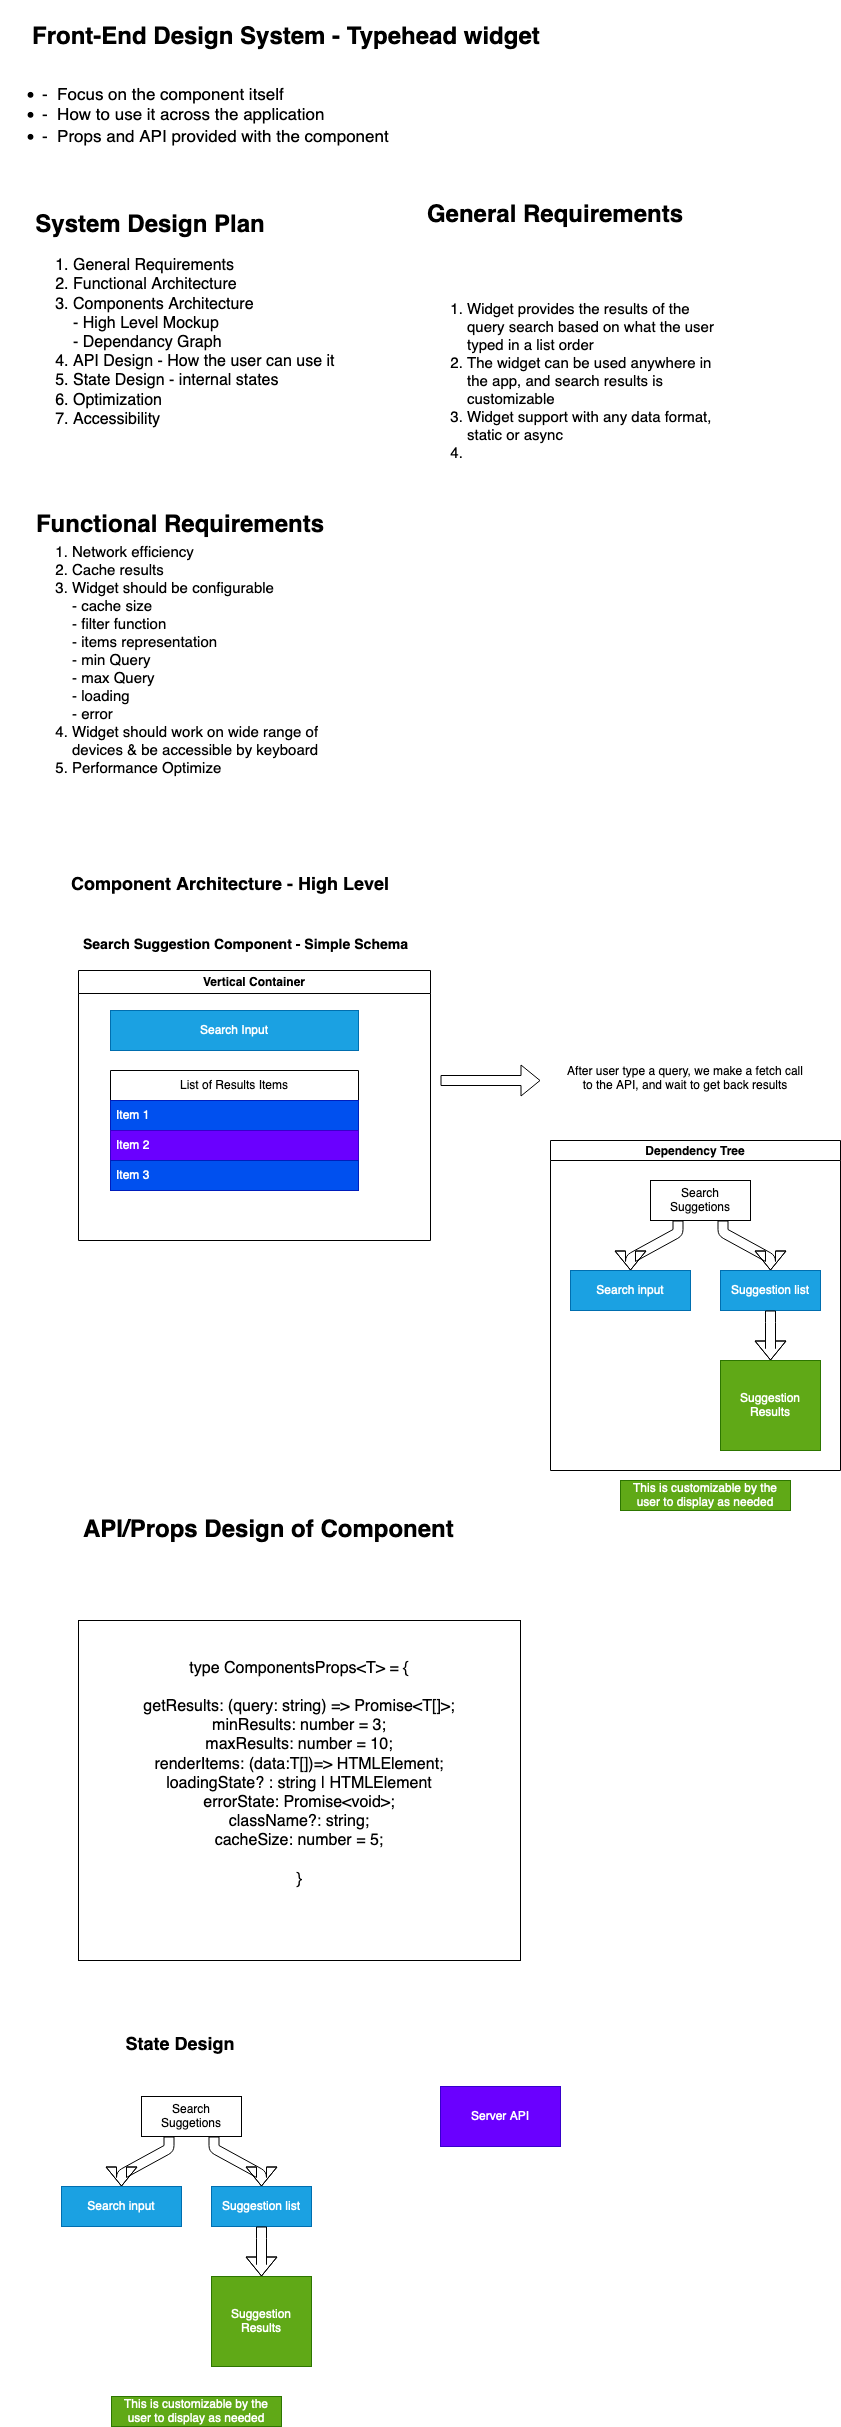

The diagram above was exported from draw.io. Its source (the exported page's mxGraphModel, read from the mxfile embedded in the PNG):
<mxGraphModel dx="948" dy="518" grid="1" gridSize="10" guides="1" tooltips="1" connect="1" arrows="1" fold="1" page="1" pageScale="1" pageWidth="3300" pageHeight="4681" math="0" shadow="0">
  <root>
    <mxCell id="0" />
    <mxCell id="1" parent="0" />
    <mxCell id="vp0re_zggozx2O-0jG57-2" value="&lt;h1&gt;System Design Plan&lt;/h1&gt;" style="text;strokeColor=none;align=center;fillColor=none;html=1;verticalAlign=middle;whiteSpace=wrap;rounded=0;" vertex="1" parent="1">
      <mxGeometry y="220" width="300" height="30" as="geometry" />
    </mxCell>
    <mxCell id="vp0re_zggozx2O-0jG57-3" value="&lt;h1&gt;Front-End Design System - Typehead widget &lt;br&gt;&lt;/h1&gt;" style="text;whiteSpace=wrap;html=1;" vertex="1" parent="1">
      <mxGeometry x="30" y="10" width="670" height="40" as="geometry" />
    </mxCell>
    <mxCell id="vp0re_zggozx2O-0jG57-5" value="&lt;ol style=&quot;font-size: 16px;&quot;&gt;&lt;li style=&quot;font-size: 16px;&quot;&gt;General Requirements&lt;/li&gt;&lt;li style=&quot;font-size: 16px;&quot;&gt;Functional Architecture&lt;/li&gt;&lt;li style=&quot;font-size: 16px;&quot;&gt;Components Architecture&lt;br style=&quot;font-size: 16px;&quot;&gt;- High Level Mockup&lt;br style=&quot;font-size: 16px;&quot;&gt;- Dependancy Graph&lt;br style=&quot;font-size: 16px;&quot;&gt;&lt;/li&gt;&lt;li style=&quot;font-size: 16px;&quot;&gt;API Design - How the user can use it&lt;br&gt;&lt;/li&gt;&lt;li style=&quot;font-size: 16px;&quot;&gt;State Design - internal states&lt;br&gt;&lt;/li&gt;&lt;li style=&quot;font-size: 16px;&quot;&gt;Optimization &lt;br&gt;&lt;/li&gt;&lt;li style=&quot;font-size: 16px;&quot;&gt;Accessibility&lt;br style=&quot;font-size: 16px;&quot;&gt;&lt;br style=&quot;font-size: 16px;&quot;&gt;&lt;/li&gt;&lt;/ol&gt;&lt;div style=&quot;font-size: 16px;&quot;&gt;&lt;div style=&quot;font-size: 16px;&quot;&gt;&lt;br style=&quot;font-size: 16px;&quot;&gt;&lt;/div&gt;&lt;div style=&quot;font-size: 16px;&quot;&gt;&lt;br style=&quot;font-size: 16px;&quot;&gt;&lt;/div&gt;&lt;div style=&quot;font-size: 16px;&quot;&gt;&lt;br style=&quot;font-size: 16px;&quot;&gt;&lt;/div&gt;&lt;div style=&quot;font-size: 16px;&quot;&gt;&lt;br style=&quot;font-size: 16px;&quot;&gt;&lt;/div&gt;&lt;div style=&quot;font-size: 16px;&quot;&gt;&lt;br style=&quot;font-size: 16px;&quot;&gt;&lt;/div&gt;&lt;/div&gt;" style="text;html=1;align=left;verticalAlign=top;resizable=0;points=[];autosize=1;strokeColor=none;fillColor=none;fontSize=16;spacingTop=2;spacing=3;" vertex="1" parent="1">
      <mxGeometry x="30" y="240" width="330" height="340" as="geometry" />
    </mxCell>
    <mxCell id="vp0re_zggozx2O-0jG57-6" value="&lt;div align=&quot;left&quot;&gt;&lt;ul style=&quot;font-size: 17px;&quot;&gt;&lt;li style=&quot;font-size: 17px;&quot;&gt;-&amp;nbsp; Focus on the component itself&lt;/li&gt;&lt;li style=&quot;font-size: 17px;&quot;&gt;&lt;div&gt;-&amp;nbsp; How to use it across the application&lt;/div&gt;&lt;/li&gt;&lt;li style=&quot;font-size: 17px;&quot;&gt;-&amp;nbsp; Props and API provided with the component&lt;/li&gt;&lt;/ul&gt;&lt;/div&gt;&lt;div style=&quot;font-size: 17px;&quot; align=&quot;left&quot;&gt;&lt;br style=&quot;font-size: 17px;&quot;&gt;&lt;br&gt;&lt;/div&gt;" style="text;strokeColor=none;align=left;fillColor=none;html=1;verticalAlign=middle;whiteSpace=wrap;rounded=0;" vertex="1" parent="1">
      <mxGeometry y="130" width="405" height="30" as="geometry" />
    </mxCell>
    <mxCell id="vp0re_zggozx2O-0jG57-7" value="&lt;h1&gt;General Requirements&lt;/h1&gt;" style="text;strokeColor=none;align=center;fillColor=none;html=1;verticalAlign=middle;whiteSpace=wrap;rounded=0;" vertex="1" parent="1">
      <mxGeometry x="405" y="210" width="300" height="30" as="geometry" />
    </mxCell>
    <mxCell id="vp0re_zggozx2O-0jG57-8" value="&lt;div&gt;&lt;ol&gt;&lt;li&gt;Widget provides the results of the query search based on what the user typed in a list order&lt;/li&gt;&lt;li&gt;The widget can be used anywhere in the app, and search results is customizable&lt;/li&gt;&lt;li&gt;Widget support with any data format, static or async&lt;/li&gt;&lt;li&gt;&lt;br&gt;&lt;/li&gt;&lt;/ol&gt;&lt;/div&gt;&lt;div&gt;&lt;br&gt; &lt;/div&gt;" style="text;strokeColor=none;align=left;fillColor=none;html=1;verticalAlign=middle;whiteSpace=wrap;rounded=0;fontSize=15;" vertex="1" parent="1">
      <mxGeometry x="425" y="260" width="295" height="280" as="geometry" />
    </mxCell>
    <mxCell id="vp0re_zggozx2O-0jG57-9" value="&lt;h1&gt;Functional Requirements&lt;/h1&gt;" style="text;strokeColor=none;align=center;fillColor=none;html=1;verticalAlign=middle;whiteSpace=wrap;rounded=0;" vertex="1" parent="1">
      <mxGeometry x="30" y="520" width="300" height="30" as="geometry" />
    </mxCell>
    <mxCell id="vp0re_zggozx2O-0jG57-10" value="&lt;div&gt;&lt;ol&gt;&lt;li&gt;Network efficiency&lt;/li&gt;&lt;li&gt;Cache results&lt;/li&gt;&lt;li&gt;Widget should be configurable &lt;br&gt;- cache size&lt;br&gt;- filter function&lt;br&gt;- items representation&lt;br&gt;- min Query&lt;br&gt;- max Query&lt;br&gt;- loading&lt;br&gt;- error&lt;/li&gt;&lt;li&gt;Widget should work on wide range of devices &amp;amp; be accessible by keyboard&lt;/li&gt;&lt;li&gt;Performance Optimize&lt;br&gt;&lt;/li&gt;&lt;/ol&gt;&lt;/div&gt;" style="text;strokeColor=none;align=left;fillColor=none;html=1;verticalAlign=middle;whiteSpace=wrap;rounded=0;fontSize=15;" vertex="1" parent="1">
      <mxGeometry x="30" y="530" width="295" height="280" as="geometry" />
    </mxCell>
    <mxCell id="vp0re_zggozx2O-0jG57-11" value="&lt;h2&gt;Component Architecture - High Level&lt;/h2&gt;" style="text;strokeColor=none;align=center;fillColor=none;html=1;verticalAlign=middle;whiteSpace=wrap;rounded=0;" vertex="1" parent="1">
      <mxGeometry x="40" y="880" width="380" height="30" as="geometry" />
    </mxCell>
    <mxCell id="vp0re_zggozx2O-0jG57-12" value="&lt;h3&gt;Search Suggestion Component - Simple Schema&lt;br&gt;&lt;/h3&gt;" style="text;strokeColor=none;align=center;fillColor=none;html=1;verticalAlign=middle;whiteSpace=wrap;rounded=0;" vertex="1" parent="1">
      <mxGeometry x="61" y="940" width="369" height="30" as="geometry" />
    </mxCell>
    <mxCell id="vp0re_zggozx2O-0jG57-22" style="edgeStyle=orthogonalEdgeStyle;rounded=0;orthogonalLoop=1;jettySize=auto;html=1;exitX=1;exitY=1;exitDx=0;exitDy=0;" edge="1" parent="1" source="vp0re_zggozx2O-0jG57-17">
      <mxGeometry relative="1" as="geometry">
        <mxPoint x="430" y="1250" as="targetPoint" />
      </mxGeometry>
    </mxCell>
    <mxCell id="vp0re_zggozx2O-0jG57-17" value="Vertical Container" style="swimlane;whiteSpace=wrap;html=1;" vertex="1" parent="1">
      <mxGeometry x="78" y="980" width="352" height="270" as="geometry" />
    </mxCell>
    <mxCell id="vp0re_zggozx2O-0jG57-18" value="Search Input" style="rounded=0;whiteSpace=wrap;html=1;fillColor=#1ba1e2;fontColor=#ffffff;strokeColor=#006EAF;" vertex="1" parent="vp0re_zggozx2O-0jG57-17">
      <mxGeometry x="32" y="40" width="248" height="40" as="geometry" />
    </mxCell>
    <mxCell id="vp0re_zggozx2O-0jG57-13" value="List of Results Items" style="swimlane;fontStyle=0;childLayout=stackLayout;horizontal=1;startSize=30;horizontalStack=0;resizeParent=1;resizeParentMax=0;resizeLast=0;collapsible=1;marginBottom=0;whiteSpace=wrap;html=1;" vertex="1" parent="vp0re_zggozx2O-0jG57-17">
      <mxGeometry x="32" y="100" width="248" height="120" as="geometry" />
    </mxCell>
    <mxCell id="vp0re_zggozx2O-0jG57-14" value="Item 1" style="text;strokeColor=#001DBC;fillColor=#0050ef;align=left;verticalAlign=middle;spacingLeft=4;spacingRight=4;overflow=hidden;points=[[0,0.5],[1,0.5]];portConstraint=eastwest;rotatable=0;whiteSpace=wrap;html=1;fontColor=#ffffff;" vertex="1" parent="vp0re_zggozx2O-0jG57-13">
      <mxGeometry y="30" width="248" height="30" as="geometry" />
    </mxCell>
    <mxCell id="vp0re_zggozx2O-0jG57-15" value="Item 2" style="text;strokeColor=#3700CC;fillColor=#6a00ff;align=left;verticalAlign=middle;spacingLeft=4;spacingRight=4;overflow=hidden;points=[[0,0.5],[1,0.5]];portConstraint=eastwest;rotatable=0;whiteSpace=wrap;html=1;fontColor=#ffffff;" vertex="1" parent="vp0re_zggozx2O-0jG57-13">
      <mxGeometry y="60" width="248" height="30" as="geometry" />
    </mxCell>
    <mxCell id="vp0re_zggozx2O-0jG57-16" value="Item 3" style="text;strokeColor=#001DBC;fillColor=#0050ef;align=left;verticalAlign=middle;spacingLeft=4;spacingRight=4;overflow=hidden;points=[[0,0.5],[1,0.5]];portConstraint=eastwest;rotatable=0;whiteSpace=wrap;html=1;fontColor=#ffffff;" vertex="1" parent="vp0re_zggozx2O-0jG57-13">
      <mxGeometry y="90" width="248" height="30" as="geometry" />
    </mxCell>
    <mxCell id="vp0re_zggozx2O-0jG57-30" value="" style="endArrow=classic;html=1;rounded=0;shape=flexArrow;" edge="1" parent="1">
      <mxGeometry relative="1" as="geometry">
        <mxPoint x="440" y="1090" as="sourcePoint" />
        <mxPoint x="540" y="1090" as="targetPoint" />
      </mxGeometry>
    </mxCell>
    <mxCell id="vp0re_zggozx2O-0jG57-32" value="&lt;div&gt;After user type a query, we make a fetch call to the API, and wait to get back results&lt;/div&gt;&lt;div&gt;&lt;br&gt;&lt;/div&gt;" style="text;strokeColor=none;align=center;fillColor=none;html=1;verticalAlign=middle;whiteSpace=wrap;rounded=0;" vertex="1" parent="1">
      <mxGeometry x="560" y="1080" width="250" height="30" as="geometry" />
    </mxCell>
    <mxCell id="vp0re_zggozx2O-0jG57-34" value="Dependency Tree" style="swimlane;startSize=20;horizontal=1;childLayout=flowLayout;flowOrientation=north;resizable=0;interRankCellSpacing=50;containerType=tree;fontSize=12;" vertex="1" parent="1">
      <mxGeometry x="550" y="1150" width="290" height="330" as="geometry" />
    </mxCell>
    <mxCell id="vp0re_zggozx2O-0jG57-35" value="Search Suggetions" style="whiteSpace=wrap;html=1;" vertex="1" parent="vp0re_zggozx2O-0jG57-34">
      <mxGeometry x="100" y="40" width="100" height="40" as="geometry" />
    </mxCell>
    <mxCell id="vp0re_zggozx2O-0jG57-36" value="Search input" style="whiteSpace=wrap;html=1;fillColor=#1ba1e2;fontColor=#ffffff;strokeColor=#006EAF;" vertex="1" parent="vp0re_zggozx2O-0jG57-34">
      <mxGeometry x="20" y="130" width="120" height="40" as="geometry" />
    </mxCell>
    <mxCell id="vp0re_zggozx2O-0jG57-37" value="" style="html=1;rounded=1;curved=0;sourcePerimeterSpacing=0;targetPerimeterSpacing=0;startSize=6;endSize=6;shape=flexArrow;noEdgeStyle=1;orthogonal=1;" edge="1" parent="vp0re_zggozx2O-0jG57-34" source="vp0re_zggozx2O-0jG57-35" target="vp0re_zggozx2O-0jG57-36">
      <mxGeometry relative="1" as="geometry">
        <Array as="points">
          <mxPoint x="127.5" y="92" />
          <mxPoint x="80" y="118" />
        </Array>
      </mxGeometry>
    </mxCell>
    <mxCell id="vp0re_zggozx2O-0jG57-38" value="Suggestion list" style="whiteSpace=wrap;html=1;fillColor=#1ba1e2;fontColor=#ffffff;strokeColor=#006EAF;" vertex="1" parent="vp0re_zggozx2O-0jG57-34">
      <mxGeometry x="170" y="130" width="100" height="40" as="geometry" />
    </mxCell>
    <mxCell id="vp0re_zggozx2O-0jG57-39" value="" style="html=1;rounded=1;curved=0;sourcePerimeterSpacing=0;targetPerimeterSpacing=0;startSize=6;endSize=6;shape=flexArrow;noEdgeStyle=1;orthogonal=1;" edge="1" parent="vp0re_zggozx2O-0jG57-34" source="vp0re_zggozx2O-0jG57-35" target="vp0re_zggozx2O-0jG57-38">
      <mxGeometry relative="1" as="geometry">
        <Array as="points">
          <mxPoint x="172.5" y="92" />
          <mxPoint x="220" y="118" />
        </Array>
      </mxGeometry>
    </mxCell>
    <mxCell id="vp0re_zggozx2O-0jG57-40" value="Suggestion Results" style="whiteSpace=wrap;html=1;fillColor=#60a917;fontColor=#ffffff;strokeColor=#2D7600;" vertex="1" parent="vp0re_zggozx2O-0jG57-34">
      <mxGeometry x="170" y="220" width="100" height="90" as="geometry" />
    </mxCell>
    <mxCell id="vp0re_zggozx2O-0jG57-42" value="" style="html=1;rounded=1;curved=0;sourcePerimeterSpacing=0;targetPerimeterSpacing=0;startSize=6;endSize=6;shape=flexArrow;noEdgeStyle=1;orthogonal=1;" edge="1" parent="vp0re_zggozx2O-0jG57-34" source="vp0re_zggozx2O-0jG57-38" target="vp0re_zggozx2O-0jG57-40">
      <mxGeometry relative="1" as="geometry">
        <Array as="points">
          <mxPoint x="220" y="182" />
          <mxPoint x="220" y="208" />
        </Array>
      </mxGeometry>
    </mxCell>
    <mxCell id="vp0re_zggozx2O-0jG57-43" value="This is customizable by the user to display as needed" style="text;strokeColor=#2D7600;align=center;fillColor=#60a917;html=1;verticalAlign=middle;whiteSpace=wrap;rounded=0;fontColor=#ffffff;" vertex="1" parent="1">
      <mxGeometry x="620" y="1490" width="170" height="30" as="geometry" />
    </mxCell>
    <mxCell id="vp0re_zggozx2O-0jG57-44" value="&lt;h1&gt;API/Props Design of Component&lt;br&gt;&lt;/h1&gt;" style="text;html=1;strokeColor=none;fillColor=none;spacing=5;spacingTop=-20;whiteSpace=wrap;overflow=hidden;rounded=0;" vertex="1" parent="1">
      <mxGeometry x="78" y="1520" width="395" height="120" as="geometry" />
    </mxCell>
    <mxCell id="vp0re_zggozx2O-0jG57-45" value="&lt;div style=&quot;font-size: 16px;&quot; align=&quot;center&quot;&gt;&lt;font style=&quot;font-size: 16px;&quot;&gt;&lt;br&gt;&lt;/font&gt;&lt;/div&gt;&lt;div style=&quot;font-size: 16px;&quot; align=&quot;center&quot;&gt;&lt;font style=&quot;font-size: 16px;&quot;&gt;&lt;br&gt;&lt;/font&gt;&lt;/div&gt;&lt;div style=&quot;font-size: 16px;&quot; align=&quot;center&quot;&gt;&lt;font style=&quot;font-size: 16px;&quot;&gt;type ComponentsProps&amp;lt;T&amp;gt; = {&lt;/font&gt;&lt;/div&gt;&lt;div style=&quot;font-size: 16px;&quot; align=&quot;center&quot;&gt;&lt;font style=&quot;font-size: 16px;&quot;&gt;&lt;br&gt;&lt;/font&gt;&lt;/div&gt;&lt;div style=&quot;font-size: 16px;&quot; align=&quot;center&quot;&gt;&lt;font style=&quot;font-size: 16px;&quot;&gt;getResults: (query: string) =&amp;gt; Promise&amp;lt;T[]&amp;gt;;&lt;/font&gt;&lt;/div&gt;&lt;div style=&quot;font-size: 16px;&quot; align=&quot;center&quot;&gt;&lt;font style=&quot;font-size: 16px;&quot;&gt;minResults: number = 3;&lt;/font&gt;&lt;/div&gt;&lt;div style=&quot;font-size: 16px;&quot; align=&quot;center&quot;&gt;&lt;font style=&quot;font-size: 16px;&quot;&gt;maxResults: number = 10;&lt;/font&gt;&lt;/div&gt;&lt;div style=&quot;font-size: 16px;&quot; align=&quot;center&quot;&gt;&lt;font style=&quot;font-size: 16px;&quot;&gt;renderItems: (data:T[])=&amp;gt; HTMLElement;&lt;/font&gt;&lt;/div&gt;&lt;div style=&quot;font-size: 16px;&quot; align=&quot;center&quot;&gt;&lt;font style=&quot;font-size: 16px;&quot;&gt;loadingState? : string | HTMLElement&lt;/font&gt;&lt;/div&gt;&lt;div style=&quot;font-size: 16px;&quot; align=&quot;center&quot;&gt;&lt;font style=&quot;font-size: 16px;&quot;&gt;errorState: Promise&amp;lt;void&amp;gt;;&lt;br&gt;&lt;/font&gt;&lt;/div&gt;&lt;div style=&quot;font-size: 16px;&quot; align=&quot;center&quot;&gt;&lt;font style=&quot;font-size: 16px;&quot;&gt;className?: string;&lt;br&gt;&lt;/font&gt;&lt;/div&gt;&lt;div style=&quot;font-size: 16px;&quot; align=&quot;center&quot;&gt;&lt;font style=&quot;font-size: 16px;&quot;&gt;cacheSize: number = 5;&lt;/font&gt;&lt;/div&gt;&lt;div style=&quot;font-size: 16px;&quot; align=&quot;center&quot;&gt;&lt;font style=&quot;font-size: 16px;&quot;&gt;&lt;br&gt;&lt;/font&gt;&lt;/div&gt;&lt;div style=&quot;font-size: 16px;&quot; align=&quot;center&quot;&gt;&lt;font style=&quot;font-size: 16px;&quot;&gt;}&lt;/font&gt;&lt;/div&gt;" style="verticalAlign=top;align=center;overflow=fill;fontSize=12;fontFamily=Helvetica;html=1;whiteSpace=wrap;" vertex="1" parent="1">
      <mxGeometry x="78" y="1630" width="442" height="340" as="geometry" />
    </mxCell>
    <mxCell id="vp0re_zggozx2O-0jG57-46" value="&lt;h2&gt;State Design&lt;/h2&gt;" style="text;strokeColor=none;align=center;fillColor=none;html=1;verticalAlign=middle;whiteSpace=wrap;rounded=0;" vertex="1" parent="1">
      <mxGeometry x="80" y="2040" width="200" height="30" as="geometry" />
    </mxCell>
    <mxCell id="vp0re_zggozx2O-0jG57-47" value="Search Suggetions" style="whiteSpace=wrap;html=1;" vertex="1" parent="1">
      <mxGeometry x="141" y="2106" width="100" height="40" as="geometry" />
    </mxCell>
    <mxCell id="vp0re_zggozx2O-0jG57-48" value="Search input" style="whiteSpace=wrap;html=1;fillColor=#1ba1e2;fontColor=#ffffff;strokeColor=#006EAF;" vertex="1" parent="1">
      <mxGeometry x="61" y="2196" width="120" height="40" as="geometry" />
    </mxCell>
    <mxCell id="vp0re_zggozx2O-0jG57-49" value="" style="html=1;rounded=1;curved=0;sourcePerimeterSpacing=0;targetPerimeterSpacing=0;startSize=6;endSize=6;shape=flexArrow;noEdgeStyle=1;orthogonal=1;" edge="1" parent="1" source="vp0re_zggozx2O-0jG57-47" target="vp0re_zggozx2O-0jG57-48">
      <mxGeometry relative="1" as="geometry">
        <Array as="points">
          <mxPoint x="168.5" y="2158" />
          <mxPoint x="121" y="2184" />
        </Array>
      </mxGeometry>
    </mxCell>
    <mxCell id="vp0re_zggozx2O-0jG57-50" value="Suggestion list" style="whiteSpace=wrap;html=1;fillColor=#1ba1e2;fontColor=#ffffff;strokeColor=#006EAF;" vertex="1" parent="1">
      <mxGeometry x="211" y="2196" width="100" height="40" as="geometry" />
    </mxCell>
    <mxCell id="vp0re_zggozx2O-0jG57-51" value="" style="html=1;rounded=1;curved=0;sourcePerimeterSpacing=0;targetPerimeterSpacing=0;startSize=6;endSize=6;shape=flexArrow;noEdgeStyle=1;orthogonal=1;" edge="1" parent="1" source="vp0re_zggozx2O-0jG57-47" target="vp0re_zggozx2O-0jG57-50">
      <mxGeometry relative="1" as="geometry">
        <Array as="points">
          <mxPoint x="213.5" y="2158" />
          <mxPoint x="261" y="2184" />
        </Array>
      </mxGeometry>
    </mxCell>
    <mxCell id="vp0re_zggozx2O-0jG57-52" value="Suggestion Results" style="whiteSpace=wrap;html=1;fillColor=#60a917;fontColor=#ffffff;strokeColor=#2D7600;" vertex="1" parent="1">
      <mxGeometry x="211" y="2286" width="100" height="90" as="geometry" />
    </mxCell>
    <mxCell id="vp0re_zggozx2O-0jG57-53" value="" style="html=1;rounded=1;curved=0;sourcePerimeterSpacing=0;targetPerimeterSpacing=0;startSize=6;endSize=6;shape=flexArrow;noEdgeStyle=1;orthogonal=1;" edge="1" parent="1" source="vp0re_zggozx2O-0jG57-50" target="vp0re_zggozx2O-0jG57-52">
      <mxGeometry relative="1" as="geometry">
        <Array as="points">
          <mxPoint x="261" y="2248" />
          <mxPoint x="261" y="2274" />
        </Array>
      </mxGeometry>
    </mxCell>
    <mxCell id="vp0re_zggozx2O-0jG57-54" value="This is customizable by the user to display as needed" style="text;strokeColor=#2D7600;align=center;fillColor=#60a917;html=1;verticalAlign=middle;whiteSpace=wrap;rounded=0;fontColor=#ffffff;" vertex="1" parent="1">
      <mxGeometry x="111" y="2406" width="170" height="30" as="geometry" />
    </mxCell>
    <mxCell id="vp0re_zggozx2O-0jG57-55" value="Server API" style="whiteSpace=wrap;html=1;fillColor=#6a00ff;fontColor=#ffffff;strokeColor=#3700CC;" vertex="1" parent="1">
      <mxGeometry x="440" y="2096" width="120" height="60" as="geometry" />
    </mxCell>
  </root>
</mxGraphModel>